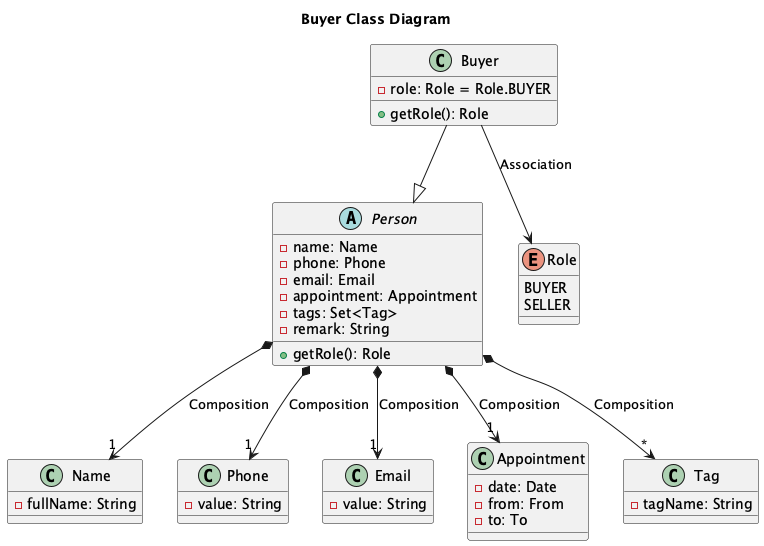

The diagram above was rendered by PlantUML. Its source (embedded in the PNG):
@startuml
title Buyer Class Diagram

abstract class Person {
    - name: Name
    - phone: Phone
    - email: Email
    - appointment: Appointment
    - tags: Set<Tag>
    - remark: String
    + getRole(): Role
}

class Buyer {
    - role: Role = Role.BUYER
    + getRole(): Role
}

class Name {
    - fullName: String
}

class Phone {
    - value: String
}

class Email {
    - value: String
}

class Appointment {
    - date: Date
    - from: From
    - to: To
}

class Tag {
    - tagName: String
}

enum Role {
    BUYER
    SELLER
}

Person *--> "1" Name : Composition
Person *--> "1" Phone : Composition
Person *--> "1" Email : Composition
Person *--> "1" Appointment : Composition
Person *--> "*" Tag : Composition
Buyer --|> Person
Buyer --> Role : Association

@enduml